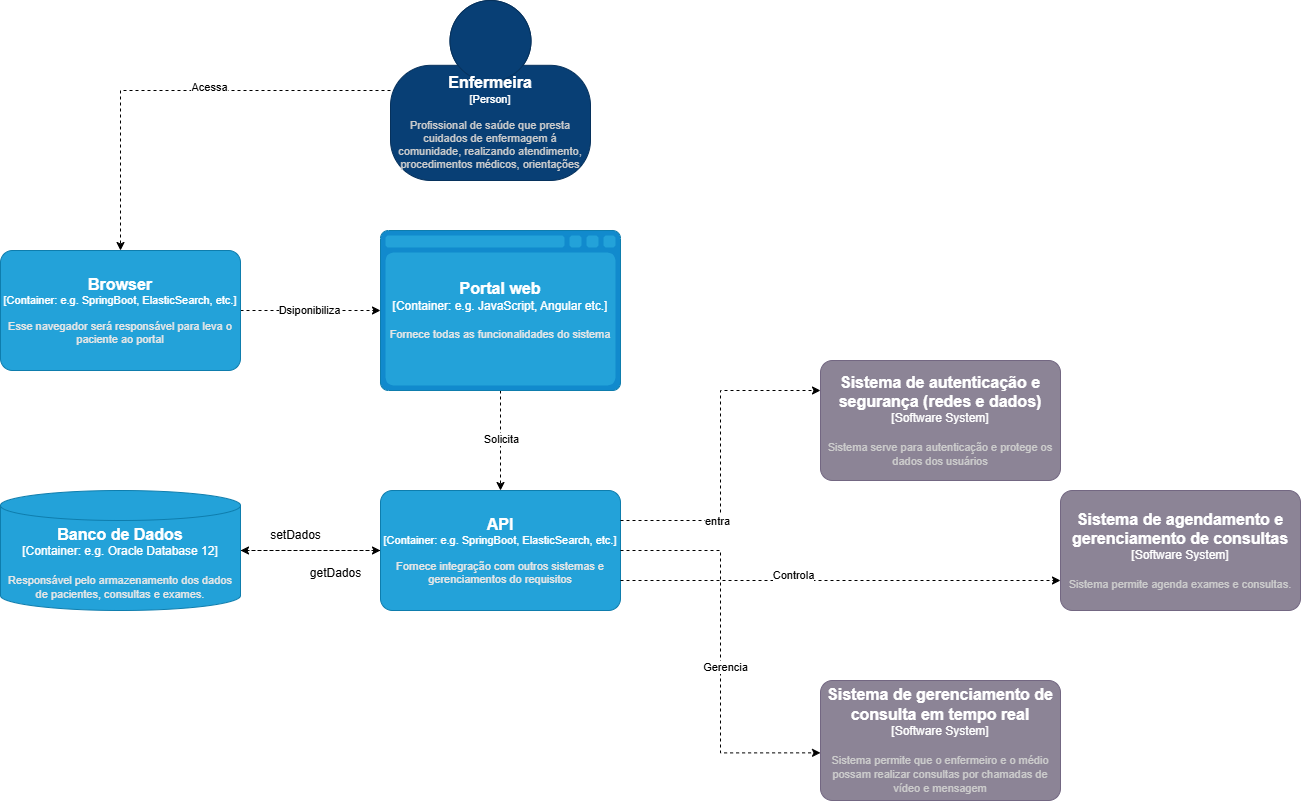

The diagram above was exported from draw.io. Its source (the exported page's mxGraphModel, read from the mxfile embedded in the PNG):
<mxGraphModel dx="2491" dy="946" grid="1" gridSize="10" guides="1" tooltips="1" connect="1" arrows="1" fold="1" page="1" pageScale="1" pageWidth="827" pageHeight="1169" math="0" shadow="0">
  <root>
    <mxCell id="0" />
    <mxCell id="1" parent="0" />
    <mxCell id="TXF8ZJYO1koy6ySQ-4on-32" style="edgeStyle=orthogonalEdgeStyle;rounded=0;orthogonalLoop=1;jettySize=auto;html=1;dashed=1;exitX=0;exitY=0.5;exitDx=0;exitDy=0;exitPerimeter=0;" parent="1" source="81mms-5OkETnkjcCCqxc-15" target="TXF8ZJYO1koy6ySQ-4on-28" edge="1">
      <mxGeometry relative="1" as="geometry">
        <mxPoint x="-440" y="170" as="sourcePoint" />
      </mxGeometry>
    </mxCell>
    <mxCell id="TXF8ZJYO1koy6ySQ-4on-41" value="Acessa" style="edgeLabel;html=1;align=center;verticalAlign=middle;resizable=0;points=[];" parent="TXF8ZJYO1koy6ySQ-4on-32" vertex="1" connectable="0">
      <mxGeometry x="-0.1494" y="-4" relative="1" as="geometry">
        <mxPoint as="offset" />
      </mxGeometry>
    </mxCell>
    <mxCell id="TXF8ZJYO1koy6ySQ-4on-33" style="edgeStyle=orthogonalEdgeStyle;rounded=0;orthogonalLoop=1;jettySize=auto;html=1;dashed=1;" parent="1" source="TXF8ZJYO1koy6ySQ-4on-28" target="TXF8ZJYO1koy6ySQ-4on-29" edge="1">
      <mxGeometry relative="1" as="geometry" />
    </mxCell>
    <mxCell id="TXF8ZJYO1koy6ySQ-4on-45" value="Dsiponibiliza" style="edgeLabel;html=1;align=center;verticalAlign=middle;resizable=0;points=[];" parent="TXF8ZJYO1koy6ySQ-4on-33" vertex="1" connectable="0">
      <mxGeometry x="-0.04" y="1" relative="1" as="geometry">
        <mxPoint as="offset" />
      </mxGeometry>
    </mxCell>
    <object placeholders="1" c4Name="Browser" c4Type="Container" c4Technology="e.g. SpringBoot, ElasticSearch, etc." c4Description="Esse navegador será responsável para leva o paciente ao portal " label="&lt;font style=&quot;font-size: 16px&quot;&gt;&lt;b&gt;%c4Name%&lt;/b&gt;&lt;/font&gt;&lt;div&gt;[%c4Type%: %c4Technology%]&lt;/div&gt;&lt;br&gt;&lt;div&gt;&lt;font style=&quot;font-size: 11px&quot;&gt;&lt;font color=&quot;#E6E6E6&quot;&gt;%c4Description%&lt;/font&gt;&lt;/div&gt;" id="TXF8ZJYO1koy6ySQ-4on-28">
      <mxCell style="rounded=1;whiteSpace=wrap;html=1;fontSize=11;labelBackgroundColor=none;fillColor=#23A2D9;fontColor=#ffffff;align=center;arcSize=10;strokeColor=#0E7DAD;metaEdit=1;resizable=0;points=[[0.25,0,0],[0.5,0,0],[0.75,0,0],[1,0.25,0],[1,0.5,0],[1,0.75,0],[0.75,1,0],[0.5,1,0],[0.25,1,0],[0,0.75,0],[0,0.5,0],[0,0.25,0]];" parent="1" vertex="1">
        <mxGeometry x="-820" y="350" width="240" height="120" as="geometry" />
      </mxCell>
    </object>
    <mxCell id="TXF8ZJYO1koy6ySQ-4on-37" style="edgeStyle=orthogonalEdgeStyle;rounded=0;orthogonalLoop=1;jettySize=auto;html=1;dashed=1;" parent="1" source="TXF8ZJYO1koy6ySQ-4on-29" target="TXF8ZJYO1koy6ySQ-4on-35" edge="1">
      <mxGeometry relative="1" as="geometry" />
    </mxCell>
    <mxCell id="TXF8ZJYO1koy6ySQ-4on-46" value="Solicita" style="edgeLabel;html=1;align=center;verticalAlign=middle;resizable=0;points=[];" parent="TXF8ZJYO1koy6ySQ-4on-37" vertex="1" connectable="0">
      <mxGeometry x="-0.0288" y="-4" relative="1" as="geometry">
        <mxPoint x="4" as="offset" />
      </mxGeometry>
    </mxCell>
    <object placeholders="1" c4Name="Portal web" c4Type="Container" c4Technology="e.g. JavaScript, Angular etc." c4Description="Fornece todas as funcionalidades do sistema " label="&lt;font style=&quot;font-size: 16px&quot;&gt;&lt;b&gt;%c4Name%&lt;/b&gt;&lt;/font&gt;&lt;div&gt;[%c4Type%:&amp;nbsp;%c4Technology%]&lt;/div&gt;&lt;br&gt;&lt;div&gt;&lt;font style=&quot;font-size: 11px&quot;&gt;&lt;font color=&quot;#E6E6E6&quot;&gt;%c4Description%&lt;/font&gt;&lt;/div&gt;" id="TXF8ZJYO1koy6ySQ-4on-29">
      <mxCell style="shape=mxgraph.c4.webBrowserContainer2;whiteSpace=wrap;html=1;boundedLbl=1;rounded=0;labelBackgroundColor=none;strokeColor=#118ACD;fillColor=#23A2D9;strokeColor=#118ACD;strokeColor2=#0E7DAD;fontSize=12;fontColor=#ffffff;align=center;metaEdit=1;points=[[0.5,0,0],[1,0.25,0],[1,0.5,0],[1,0.75,0],[0.5,1,0],[0,0.75,0],[0,0.5,0],[0,0.25,0]];resizable=0;" parent="1" vertex="1">
        <mxGeometry x="-440" y="330" width="240" height="160" as="geometry" />
      </mxCell>
    </object>
    <mxCell id="TXF8ZJYO1koy6ySQ-4on-40" style="edgeStyle=orthogonalEdgeStyle;rounded=0;orthogonalLoop=1;jettySize=auto;html=1;dashed=1;" parent="1" source="TXF8ZJYO1koy6ySQ-4on-35" target="TXF8ZJYO1koy6ySQ-4on-39" edge="1">
      <mxGeometry relative="1" as="geometry" />
    </mxCell>
    <object placeholders="1" c4Name="API" c4Type="Container" c4Technology="e.g. SpringBoot, ElasticSearch, etc." c4Description="Fornece integração com outros sistemas  e gerenciamentos do requisitos " label="&lt;font style=&quot;font-size: 16px&quot;&gt;&lt;b&gt;%c4Name%&lt;/b&gt;&lt;/font&gt;&lt;div&gt;[%c4Type%: %c4Technology%]&lt;/div&gt;&lt;br&gt;&lt;div&gt;&lt;font style=&quot;font-size: 11px&quot;&gt;&lt;font color=&quot;#E6E6E6&quot;&gt;%c4Description%&lt;/font&gt;&lt;/div&gt;" id="TXF8ZJYO1koy6ySQ-4on-35">
      <mxCell style="rounded=1;whiteSpace=wrap;html=1;fontSize=11;labelBackgroundColor=none;fillColor=#23A2D9;fontColor=#ffffff;align=center;arcSize=10;strokeColor=#0E7DAD;metaEdit=1;resizable=0;points=[[0.25,0,0],[0.5,0,0],[0.75,0,0],[1,0.25,0],[1,0.5,0],[1,0.75,0],[0.75,1,0],[0.5,1,0],[0.25,1,0],[0,0.75,0],[0,0.5,0],[0,0.25,0]];" parent="1" vertex="1">
        <mxGeometry x="-440" y="590" width="240" height="120" as="geometry" />
      </mxCell>
    </object>
    <mxCell id="TXF8ZJYO1koy6ySQ-4on-42" style="edgeStyle=orthogonalEdgeStyle;rounded=0;orthogonalLoop=1;jettySize=auto;html=1;dashed=1;" parent="1" source="TXF8ZJYO1koy6ySQ-4on-39" target="TXF8ZJYO1koy6ySQ-4on-35" edge="1">
      <mxGeometry relative="1" as="geometry" />
    </mxCell>
    <object placeholders="1" c4Name="Banco de Dados" c4Type="Container" c4Technology="e.g. Oracle Database 12" c4Description="Responsável pelo armazenamento dos dados de pacientes, consultas e exames." label="&lt;font style=&quot;font-size: 16px&quot;&gt;&lt;b&gt;%c4Name%&lt;/b&gt;&lt;/font&gt;&lt;div&gt;[%c4Type%:&amp;nbsp;%c4Technology%]&lt;/div&gt;&lt;br&gt;&lt;div&gt;&lt;font style=&quot;font-size: 11px&quot;&gt;&lt;font color=&quot;#E6E6E6&quot;&gt;%c4Description%&lt;/font&gt;&lt;/div&gt;" id="TXF8ZJYO1koy6ySQ-4on-39">
      <mxCell style="shape=cylinder3;size=15;whiteSpace=wrap;html=1;boundedLbl=1;rounded=0;labelBackgroundColor=none;fillColor=#23A2D9;fontSize=12;fontColor=#ffffff;align=center;strokeColor=#0E7DAD;metaEdit=1;points=[[0.5,0,0],[1,0.25,0],[1,0.5,0],[1,0.75,0],[0.5,1,0],[0,0.75,0],[0,0.5,0],[0,0.25,0]];resizable=0;" parent="1" vertex="1">
        <mxGeometry x="-820" y="590" width="240" height="120" as="geometry" />
      </mxCell>
    </object>
    <mxCell id="TXF8ZJYO1koy6ySQ-4on-43" value="getDados" style="text;html=1;align=center;verticalAlign=middle;resizable=0;points=[];autosize=1;strokeColor=none;fillColor=none;" parent="1" vertex="1">
      <mxGeometry x="-520" y="658" width="70" height="30" as="geometry" />
    </mxCell>
    <mxCell id="TXF8ZJYO1koy6ySQ-4on-44" value="setDados" style="text;html=1;align=center;verticalAlign=middle;resizable=0;points=[];autosize=1;strokeColor=none;fillColor=none;" parent="1" vertex="1">
      <mxGeometry x="-560" y="620" width="70" height="30" as="geometry" />
    </mxCell>
    <object placeholders="1" c4Name="Sistema de agendamento e gerenciamento de consultas " c4Type="Software System" c4Description="Sistema permite agenda exames e consultas." label="&lt;font style=&quot;font-size: 16px&quot;&gt;&lt;b&gt;%c4Name%&lt;/b&gt;&lt;/font&gt;&lt;div&gt;[%c4Type%]&lt;/div&gt;&lt;br&gt;&lt;div&gt;&lt;font style=&quot;font-size: 11px&quot;&gt;&lt;font color=&quot;#cccccc&quot;&gt;%c4Description%&lt;/font&gt;&lt;/div&gt;" id="EIV0ELEEKhCdBmF6BTfV-1">
      <mxCell style="rounded=1;whiteSpace=wrap;html=1;labelBackgroundColor=none;fillColor=#8C8496;fontColor=#ffffff;align=center;arcSize=10;strokeColor=#736782;metaEdit=1;resizable=0;points=[[0.25,0,0],[0.5,0,0],[0.75,0,0],[1,0.25,0],[1,0.5,0],[1,0.75,0],[0.75,1,0],[0.5,1,0],[0.25,1,0],[0,0.75,0],[0,0.5,0],[0,0.25,0]];" parent="1" vertex="1">
        <mxGeometry x="240" y="590" width="240" height="120" as="geometry" />
      </mxCell>
    </object>
    <object placeholders="1" c4Name="Sistema de gerenciamento de consulta em tempo real " c4Type="Software System" c4Description="Sistema permite que o enfermeiro e o médio possam realizar consultas por chamadas de vídeo e mensagem" label="&lt;font style=&quot;font-size: 16px&quot;&gt;&lt;b&gt;%c4Name%&lt;/b&gt;&lt;/font&gt;&lt;div&gt;[%c4Type%]&lt;/div&gt;&lt;br&gt;&lt;div&gt;&lt;font style=&quot;font-size: 11px&quot;&gt;&lt;font color=&quot;#cccccc&quot;&gt;%c4Description%&lt;/font&gt;&lt;/div&gt;" id="EIV0ELEEKhCdBmF6BTfV-2">
      <mxCell style="rounded=1;whiteSpace=wrap;html=1;labelBackgroundColor=none;fillColor=#8C8496;fontColor=#ffffff;align=center;arcSize=10;strokeColor=#736782;metaEdit=1;resizable=0;points=[[0.25,0,0],[0.5,0,0],[0.75,0,0],[1,0.25,0],[1,0.5,0],[1,0.75,0],[0.75,1,0],[0.5,1,0],[0.25,1,0],[0,0.75,0],[0,0.5,0],[0,0.25,0]];" parent="1" vertex="1">
        <mxGeometry y="780" width="240" height="120" as="geometry" />
      </mxCell>
    </object>
    <object placeholders="1" c4Name="Sistema de autenticação e segurança (redes e dados)" c4Type="Software System" c4Description="Sistema serve para autenticação e protege os dados dos usuários " label="&lt;font style=&quot;font-size: 16px&quot;&gt;&lt;b&gt;%c4Name%&lt;/b&gt;&lt;/font&gt;&lt;div&gt;[%c4Type%]&lt;/div&gt;&lt;br&gt;&lt;div&gt;&lt;font style=&quot;font-size: 11px&quot;&gt;&lt;font color=&quot;#cccccc&quot;&gt;%c4Description%&lt;/font&gt;&lt;/div&gt;" id="EIV0ELEEKhCdBmF6BTfV-4">
      <mxCell style="rounded=1;whiteSpace=wrap;html=1;labelBackgroundColor=none;fillColor=#8C8496;fontColor=#ffffff;align=center;arcSize=10;strokeColor=#736782;metaEdit=1;resizable=0;points=[[0.25,0,0],[0.5,0,0],[0.75,0,0],[1,0.25,0],[1,0.5,0],[1,0.75,0],[0.75,1,0],[0.5,1,0],[0.25,1,0],[0,0.75,0],[0,0.5,0],[0,0.25,0]];" parent="1" vertex="1">
        <mxGeometry y="460" width="240" height="120" as="geometry" />
      </mxCell>
    </object>
    <mxCell id="EIV0ELEEKhCdBmF6BTfV-16" style="edgeStyle=orthogonalEdgeStyle;rounded=0;orthogonalLoop=1;jettySize=auto;html=1;exitX=1;exitY=0.75;exitDx=0;exitDy=0;exitPerimeter=0;entryX=0;entryY=0.5;entryDx=0;entryDy=0;entryPerimeter=0;strokeColor=none;dashed=1;dashPattern=12 12;" parent="1" source="TXF8ZJYO1koy6ySQ-4on-35" target="EIV0ELEEKhCdBmF6BTfV-2" edge="1">
      <mxGeometry relative="1" as="geometry" />
    </mxCell>
    <object placeholders="1" c4Name="Enfermeira" c4Type="Person" c4Description="Profissional de saúde que presta cuidados de enfermagem á comunidade, realizando atendimento, procedimentos médicos, orientações  " label="&lt;font style=&quot;font-size: 16px&quot;&gt;&lt;b&gt;%c4Name%&lt;/b&gt;&lt;/font&gt;&lt;div&gt;[%c4Type%]&lt;/div&gt;&lt;br&gt;&lt;div&gt;&lt;font style=&quot;font-size: 11px&quot;&gt;&lt;font color=&quot;#cccccc&quot;&gt;%c4Description%&lt;/font&gt;&lt;/div&gt;" id="81mms-5OkETnkjcCCqxc-15">
      <mxCell style="html=1;fontSize=11;dashed=0;whiteSpace=wrap;fillColor=#083F75;strokeColor=#06315C;fontColor=#ffffff;shape=mxgraph.c4.person2;align=center;metaEdit=1;points=[[0.5,0,0],[1,0.5,0],[1,0.75,0],[0.75,1,0],[0.5,1,0],[0.25,1,0],[0,0.75,0],[0,0.5,0]];resizable=0;" vertex="1" parent="1">
        <mxGeometry x="-430" y="100" width="200" height="180" as="geometry" />
      </mxCell>
    </object>
    <mxCell id="81mms-5OkETnkjcCCqxc-20" style="edgeStyle=orthogonalEdgeStyle;rounded=0;orthogonalLoop=1;jettySize=auto;html=1;exitX=1;exitY=0.25;exitDx=0;exitDy=0;exitPerimeter=0;entryX=0;entryY=0.25;entryDx=0;entryDy=0;entryPerimeter=0;dashed=1;" edge="1" parent="1" source="TXF8ZJYO1koy6ySQ-4on-35" target="EIV0ELEEKhCdBmF6BTfV-4">
      <mxGeometry relative="1" as="geometry" />
    </mxCell>
    <mxCell id="81mms-5OkETnkjcCCqxc-31" value="entra" style="edgeLabel;html=1;align=center;verticalAlign=middle;resizable=0;points=[];" vertex="1" connectable="0" parent="81mms-5OkETnkjcCCqxc-20">
      <mxGeometry x="-0.4133" relative="1" as="geometry">
        <mxPoint as="offset" />
      </mxGeometry>
    </mxCell>
    <mxCell id="81mms-5OkETnkjcCCqxc-21" style="edgeStyle=orthogonalEdgeStyle;rounded=0;orthogonalLoop=1;jettySize=auto;html=1;exitX=1;exitY=0.75;exitDx=0;exitDy=0;exitPerimeter=0;entryX=0;entryY=0.75;entryDx=0;entryDy=0;entryPerimeter=0;dashed=1;" edge="1" parent="1" source="TXF8ZJYO1koy6ySQ-4on-35" target="EIV0ELEEKhCdBmF6BTfV-1">
      <mxGeometry relative="1" as="geometry" />
    </mxCell>
    <mxCell id="81mms-5OkETnkjcCCqxc-28" value="Controla" style="edgeLabel;html=1;align=center;verticalAlign=middle;resizable=0;points=[];" vertex="1" connectable="0" parent="81mms-5OkETnkjcCCqxc-21">
      <mxGeometry x="-0.2205" y="6" relative="1" as="geometry">
        <mxPoint as="offset" />
      </mxGeometry>
    </mxCell>
    <mxCell id="81mms-5OkETnkjcCCqxc-23" style="edgeStyle=orthogonalEdgeStyle;rounded=0;orthogonalLoop=1;jettySize=auto;html=1;entryX=0;entryY=0.603;entryDx=0;entryDy=0;entryPerimeter=0;dashed=1;" edge="1" parent="1" source="TXF8ZJYO1koy6ySQ-4on-35" target="EIV0ELEEKhCdBmF6BTfV-2">
      <mxGeometry relative="1" as="geometry" />
    </mxCell>
    <mxCell id="81mms-5OkETnkjcCCqxc-27" value="Gerencia" style="edgeLabel;html=1;align=center;verticalAlign=middle;resizable=0;points=[];" vertex="1" connectable="0" parent="81mms-5OkETnkjcCCqxc-23">
      <mxGeometry x="0.0737" y="4" relative="1" as="geometry">
        <mxPoint as="offset" />
      </mxGeometry>
    </mxCell>
  </root>
</mxGraphModel>